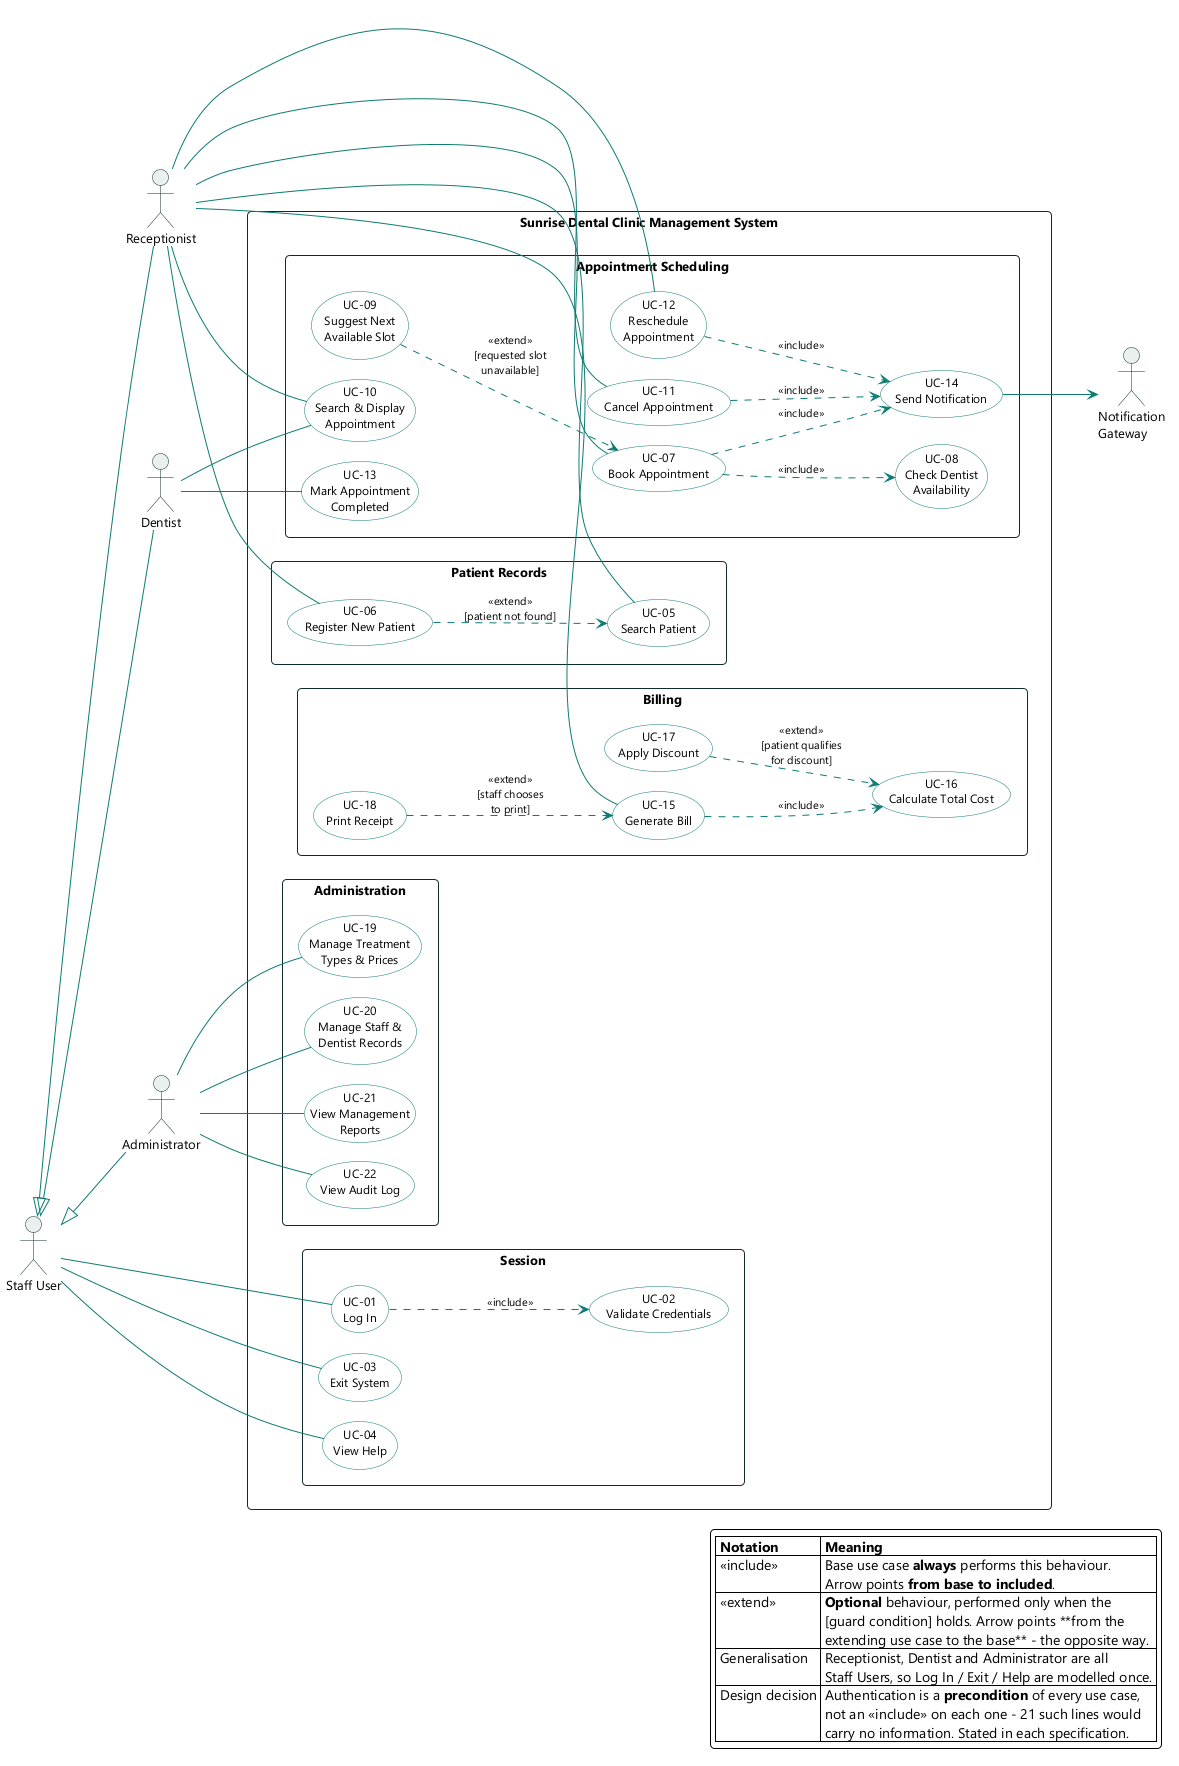

The diagram above was rendered by PlantUML. Its source (embedded in the PNG):
@startuml Sunrise-Dental-Clinic-Use-Case
' =====================================================================
'  CIS6003 Advanced Programming - WRIT1
'  Sunrise Dental Clinic Appointment & Patient Management System
'  Task A - Use Case Diagram        Author: Thanujaya Hasaranga Perera  |  Reg. number: st20374257
' =====================================================================
left to right direction
skinparam backgroundColor #FFFFFF
skinparam shadowing false
skinparam roundcorner 8
skinparam ArrowColor #0C7B72
skinparam ArrowFontSize 11
skinparam packageStyle rectangle
skinparam nodesep 20
skinparam ranksep 60
skinparam DefaultFontName "Segoe UI"
skinparam actor {
  BorderColor #0E2B2E
  BackgroundColor #E9F0EE
  FontSize 13
}
skinparam usecase {
  BorderColor #0C7B72
  BackgroundColor #FFFFFF
  FontSize 12
}
skinparam rectangle {
  BorderColor #0E2B2E
  FontSize 13
}

actor "Staff User"    as Staff
actor "Receptionist"  as Rec
actor "Dentist"       as Den
actor "Administrator" as Adm
Staff <|-- Rec
Staff <|-- Den
Staff <|-- Adm

rectangle "Sunrise Dental Clinic Management System" {
  rectangle "Session" as P1 {
    usecase "UC-01\nLog In" as UC01
    usecase "UC-02\nValidate Credentials" as UC02
    usecase "UC-03\nExit System" as UC03
    usecase "UC-04\nView Help" as UC04
  }
  rectangle "Patient Records" as P2 {
    usecase "UC-05\nSearch Patient" as UC05
    usecase "UC-06\nRegister New Patient" as UC06
  }
  rectangle "Appointment Scheduling" as P3 {
    usecase "UC-07\nBook Appointment" as UC07
    usecase "UC-08\nCheck Dentist\nAvailability" as UC08
    usecase "UC-09\nSuggest Next\nAvailable Slot" as UC09
    usecase "UC-10\nSearch & Display\nAppointment" as UC10
    usecase "UC-11\nCancel Appointment" as UC11
    usecase "UC-12\nReschedule\nAppointment" as UC12
    usecase "UC-13\nMark Appointment\nCompleted" as UC13
    usecase "UC-14\nSend Notification" as UC14
  }
  rectangle "Billing" as P4 {
    usecase "UC-15\nGenerate Bill" as UC15
    usecase "UC-16\nCalculate Total Cost" as UC16
    usecase "UC-17\nApply Discount" as UC17
    usecase "UC-18\nPrint Receipt" as UC18
  }
  rectangle "Administration" as P5 {
    usecase "UC-19\nManage Treatment\nTypes & Prices" as UC19
    usecase "UC-20\nManage Staff &\nDentist Records" as UC20
    usecase "UC-21\nView Management\nReports" as UC21
    usecase "UC-22\nView Audit Log" as UC22
  }
}
actor "Notification\nGateway" as Gateway

Staff -- UC01
Staff -- UC03
Staff -- UC04
Rec -- UC05
Rec -- UC06
Rec -- UC07
Rec -- UC10
Rec -- UC11
Rec -- UC12
Rec -- UC15
Den -- UC10
Den -- UC13
Adm -- UC19
Adm -- UC20
Adm -- UC21
Adm -- UC22
UC14 --> Gateway

UC01 ..> UC02 : <<include>>
UC07 ..> UC08 : <<include>>
UC15 ..> UC16 : <<include>>
UC07 ..> UC14 : <<include>>
UC11 ..> UC14 : <<include>>
UC12 ..> UC14 : <<include>>

UC06 ..> UC05 : <<extend>>\n[patient not found]
UC09 ..> UC07 : <<extend>>\n[requested slot\nunavailable]
UC17 ..> UC16 : <<extend>>\n[patient qualifies\nfor discount]
UC18 ..> UC15 : <<extend>>\n[staff chooses\nto print]

legend right
  |= Notation |= Meaning |
  | <<include>> | Base use case **always** performs this behaviour.\n Arrow points **from base to included**. |
  | <<extend>> | **Optional** behaviour, performed only when the\n [guard condition] holds. Arrow points **from the\n extending use case to the base** - the opposite way. |
  | Generalisation | Receptionist, Dentist and Administrator are all\n Staff Users, so Log In / Exit / Help are modelled once. |
  | Design decision | Authentication is a **precondition** of every use case,\n not an <<include>> on each one - 21 such lines would\n carry no information. Stated in each specification. |
endlegend

@enduml